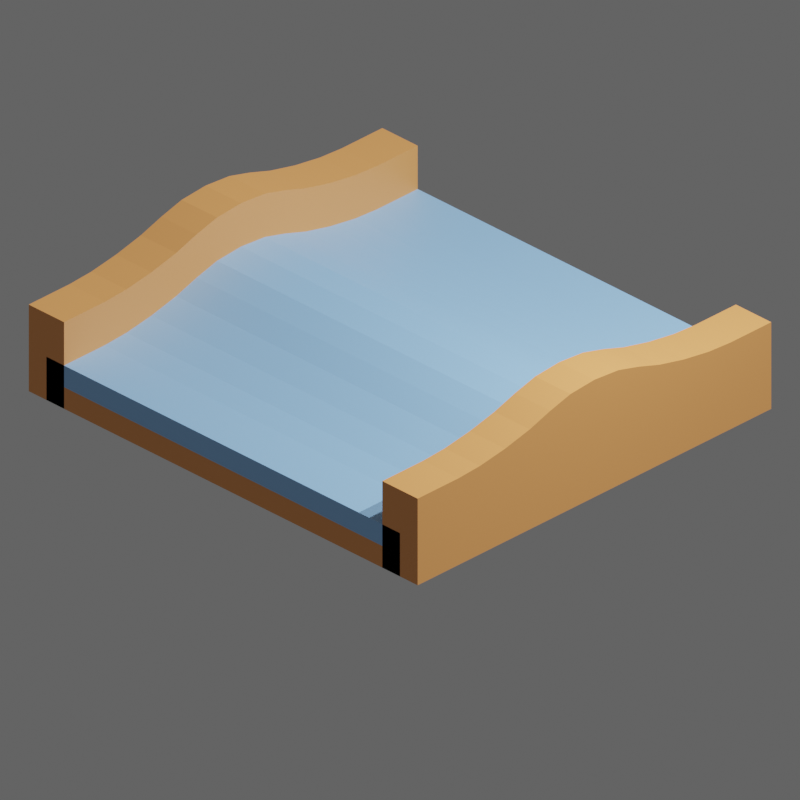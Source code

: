 # Source: 5.blend  (saved by Blender 3.6.11; exported with 4.5.12 LTS)
import bpy
from mathutils import Matrix  # noqa: F401  (used for matrix-valued properties, if any)

bpy.ops.wm.read_factory_settings(use_empty=True)
scene = bpy.context.scene
scene.name = 'Scene'

# ---- collections
col_collection = bpy.data.collections.new('Collection'); scene.collection.children.link(col_collection)
col_slots = bpy.data.collections.new('slots'); scene.collection.children.link(col_slots)
col_slots.hide_render = True
col_walls = bpy.data.collections.new('walls'); scene.collection.children.link(col_walls)
col_misc = bpy.data.collections.new('Misc'); scene.collection.children.link(col_misc)

# ---- materials (node trees are filled in below, after node groups)
mat_floor = bpy.data.materials.new('floor')
mat_slot = bpy.data.materials.new('slot')
mat_slot.alpha_threshold = 0.0
mat_slot.roughness = 0.5
mat_slot.line_color = (0.0, 0.0, 0.0, 1.0)
mat_wall = bpy.data.materials.new('wall')

# ---- material node trees
mat_floor.use_nodes = True; mat_floor.node_tree.nodes.clear()
_N = mat_floor.node_tree.nodes; _L = mat_floor.node_tree.links
n0 = _N.new('ShaderNodeBsdfPrincipled'); n0.name = 'Principled BSDF'; n0.location = (10, 300)
n0.distribution = 'GGX'
n0.subsurface_method = 'RANDOM_WALK_SKIN'
n0.inputs[0].default_value = (0.3185, 0.6038, 1.0, 1.0)
n0.inputs[3].default_value = 1.45
n0.inputs[27].default_value = (0.0, 0.0, 0.0, 1.0)
n0.inputs[28].default_value = 1.0
n1 = _N.new('ShaderNodeOutputMaterial'); n1.name = 'Material Output'; n1.location = (300, 300)
_L.new(n0.outputs[0], n1.inputs[0])
n1.is_active_output = True
mat_slot.use_nodes = True; mat_slot.node_tree.nodes.clear()
_N = mat_slot.node_tree.nodes; _L = mat_slot.node_tree.links
n0 = _N.new('ShaderNodeOutputMaterial'); n0.name = 'Material Output'; n0.location = (300, 300)
n1 = _N.new('ShaderNodeBsdfPrincipled'); n1.name = 'Principled BSDF'; n1.location = (10, 300)
n1.distribution = 'GGX'
n1.subsurface_method = 'RANDOM_WALK_SKIN'
n1.inputs[0].default_value = (0.8, 0.4761, 0.0, 1.0)
n1.inputs[3].default_value = 1.45
n1.inputs[27].default_value = (0.0, 0.0, 0.0, 1.0)
n1.inputs[28].default_value = 1.0
_L.new(n1.outputs[0], n0.inputs[0])
n0.is_active_output = True
mat_wall.use_nodes = True; mat_wall.node_tree.nodes.clear()
_N = mat_wall.node_tree.nodes; _L = mat_wall.node_tree.links
n0 = _N.new('ShaderNodeBsdfPrincipled'); n0.name = 'Principled BSDF'; n0.location = (10, 300)
n0.distribution = 'GGX'
n0.subsurface_method = 'RANDOM_WALK_SKIN'
n0.inputs[0].default_value = (0.9047, 0.3712, 0.117, 1.0)
n0.inputs[3].default_value = 1.45
n0.inputs[27].default_value = (0.0, 0.0, 0.0, 1.0)
n0.inputs[28].default_value = 1.0
n1 = _N.new('ShaderNodeOutputMaterial'); n1.name = 'Material Output'; n1.location = (300, 300)
_L.new(n0.outputs[0], n1.inputs[0])
n1.is_active_output = True

# ---- world
world_world = bpy.data.worlds.new('World'); scene.world = world_world
world_world.use_nodes = True; world_world.node_tree.nodes.clear()
_N = world_world.node_tree.nodes; _L = world_world.node_tree.links
n0 = _N.new('ShaderNodeOutputWorld'); n0.name = 'World Output'; n0.location = (300, 300)
n1 = _N.new('ShaderNodeBackground'); n1.name = 'Background'; n1.location = (10, 300)
n1.inputs[0].default_value = (0.05088, 0.05088, 0.05088, 1.0)
n1.inputs[1].default_value = 2.0
_L.new(n1.outputs[0], n0.inputs[0])
n0.is_active_output = True
world_world.color = (0.05088, 0.05088, 0.05088)
world_world.use_sun_shadow = False
world_world.sun_shadow_jitter_overblur = 0.0

# ---- cameras
cam_camera = bpy.data.cameras.new('Camera')
cam_camera.type = 'ORTHO'
cam_camera.clip_end = 100.0
cam_camera.lens = 45.0
cam_camera.sensor_height = 8.8
cam_camera.ortho_scale = 8.0
cam_camera.show_composition_center = True

# ---- lights
light_light = bpy.data.lights.new('Light', 'POINT')
light_light.transmission_factor = 0.0
light_light.energy = 1000.0
light_light.shadow_soft_size = 0.1
light_light.shadow_maximum_resolution = 0.006
light_light.use_absolute_resolution = True
light_sun = bpy.data.lights.new('Sun', 'SUN')
light_sun.transmission_factor = 0.0
light_sun.energy = 2.0

# ---- meshes
me_cube_001 = bpy.data.meshes.new('Cube.001')
me_cube_001.from_pydata([(-2.5, -2.5, 0.25), (-2.5, -2.5, 0.5), (-2.5, 2.5, 0.25), (-2.5, 2.5, 0.5), (2.5, -2.5, 0.25), (2.5, -2.5, 0.5), (2.5, 2.5, 0.25), (2.5, 2.5, 0.5), (-2.5, 1.25, 0.25), (-2.5, 0.0, 0.25), (2.5, 0.0, 0.25), (2.5, 1.25, 0.25), (-2.5, -1.923, 0.5), (-2.5, -0.625, 0.75), (-2.5, -1.25, 0.2501), (-2.5, -1.618, 0.519), (-2.5, -1.264, 0.5732), (-2.5, -0.9154, 0.6543), (-2.5, -0.3382, 0.8266), (-2.5, 0.0, 0.8536), (-2.5, 0.3382, 0.8266), (-2.5, 0.625, 0.75), (-2.5, 1.923, 0.5), (-2.5, 0.9154, 0.6543), (-2.5, 1.264, 0.5732), (-2.5, 1.618, 0.519), (2.5, 1.923, 0.5), (2.5, 1.618, 0.519), (2.5, 1.264, 0.5732), (2.5, 0.9154, 0.6543), (2.5, 0.625, 0.75), (2.5, 0.3382, 0.8266), (2.5, 0.0, 0.8536), (2.5, -0.3382, 0.8266), (2.5, -0.625, 0.75), (2.5, -1.923, 0.5), (2.5, -1.25, 0.2501), (2.5, -0.9154, 0.6543), (2.5, -1.264, 0.5732), (2.5, -1.618, 0.519)], [], [(6, 7, 26, 11), (2, 3, 7, 6), (4, 5, 1, 0), (14, 36, 4, 0), (14, 13, 9), (8, 22, 3, 2), (7, 3, 22, 26), (9, 21, 8), (2, 6, 11, 8), (8, 11, 10, 9), (9, 10, 36, 14), (11, 30, 10), (10, 34, 36), (36, 35, 5, 4), (35, 12, 1, 5), (12, 15, 14), (15, 16, 14), (16, 17, 14), (17, 13, 14), (13, 18, 9), (18, 19, 9), (19, 20, 9), (20, 21, 9), (21, 23, 8), (23, 24, 8), (24, 25, 8), (25, 22, 8), (26, 27, 11), (27, 28, 11), (28, 29, 11), (29, 30, 11), (30, 31, 10), (31, 32, 10), (32, 33, 10), (33, 34, 10), (34, 37, 36), (37, 38, 36), (38, 39, 36), (39, 35, 36), (21, 30, 29, 23), (23, 29, 28, 24), (24, 28, 27, 25), (25, 27, 26, 22), (13, 34, 33, 18), (18, 33, 32, 19), (19, 32, 31, 20), (20, 31, 30, 21), (12, 35, 39, 15), (15, 39, 38, 16), (16, 38, 37, 17), (17, 37, 34, 13), (0, 1, 12, 14)])
_uv = me_cube_001.uv_layers.new(name='UVMap')
_uv.uv.foreach_set('vector', [0.375, 0.5, 0.625, 0.5, 0.625, 0.5288, 0.375, 0.5625, 0.375, 0.25, 0.625, 0.25, 0.625, 0.5, 0.375, 0.5, 0.375, 0.75, 0.625, 0.75, 0.625, 1.0, 0.375, 1.0, 0.125, 0.6875, 0.375, 0.6875, 0.375, 0.75, 0.125, 0.75, 0.3751, 0.0625, 0.625, 0.09375, 0.375, 0.125, 0.3751, 0.1875, 0.625, 0.2212, 0.625, 0.25, 0.375, 0.25, 0.625, 0.5, 0.875, 0.5, 0.875, 0.5288, 0.625, 0.5288, 0.4006, 0.125, 0.625, 0.1562, 0.375, 0.1875, 0.125, 0.5, 0.375, 0.5, 0.375, 0.5625, 0.125, 0.5625, 0.125, 0.5625, 0.375, 0.5625, 0.375, 0.625, 0.125, 0.625, 0.125, 0.625, 0.375, 0.625, 0.375, 0.6875, 0.125, 0.6875, 0.3751, 0.5625, 0.625, 0.5938, 0.375, 0.625, 0.4006, 0.625, 0.625, 0.6562, 0.375, 0.6875, 0.3751, 0.6875, 0.625, 0.7212, 0.625, 0.75, 0.375, 0.75, 0.625, 0.7212, 0.875, 0.7212, 0.875, 0.75, 0.625, 0.75, 0.625, 0.02884, 0.644, 0.0441, 0.3751, 0.0625, 0.644, 0.0441, 0.625, 0.06179, 0.3751, 0.0625, 0.625, 0.06179, 0.625, 0.0625, 0.3751, 0.0625, 0.625, 0.0625, 0.625, 0.0625, 0.3751, 0.0625, 0.625, 0.09375, 0.6097, 0.1081, 0.4006, 0.125, 0.6097, 0.1081, 0.5762, 0.125, 0.4006, 0.125, 0.5762, 0.125, 0.5672, 0.125, 0.4006, 0.125, 0.5672, 0.125, 0.5417, 0.125, 0.4006, 0.125, 0.625, 0.1875, 0.7793, 0.1708, 0.3751, 0.1875, 0.7793, 0.1708, 0.625, 0.1882, 0.3751, 0.1875, 0.625, 0.1882, 0.625, 0.2059, 0.3751, 0.1875, 0.625, 0.2059, 0.625, 0.2212, 0.3751, 0.1875, 0.625, 0.5288, 0.625, 0.5441, 0.3751, 0.5625, 0.625, 0.5441, 0.625, 0.5618, 0.3751, 0.5625, 0.625, 0.5618, 0.625, 0.5792, 0.3751, 0.5625, 0.625, 0.5792, 0.625, 0.5937, 0.3751, 0.5625, 0.625, 0.5938, 0.625, 0.6074, 0.4006, 0.625, 0.625, 0.6074, 0.625, 0.6225, 0.4006, 0.625, 0.625, 0.6225, 0.625, 0.6366, 0.4006, 0.625, 0.625, 0.6366, 0.625, 0.6476, 0.4006, 0.625, 0.625, 0.6562, 0.625, 0.6704, 0.3751, 0.6875, 0.625, 0.6704, 0.625, 0.6868, 0.3751, 0.6875, 0.625, 0.6868, 0.625, 0.703, 0.3751, 0.6875, 0.625, 0.703, 0.625, 0.7165, 0.3751, 0.6875, 0.875, 0.5938, 0.625, 0.5938, 0.625, 0.5796, 0.875, 0.5796, 0.875, 0.5796, 0.625, 0.5796, 0.625, 0.5625, 0.875, 0.5625, 0.875, 0.5625, 0.625, 0.5625, 0.625, 0.5441, 0.875, 0.5441, 0.875, 0.5441, 0.625, 0.5441, 0.625, 0.5288, 0.875, 0.5288, 0.875, 0.6562, 0.625, 0.6562, 0.625, 0.6426, 0.875, 0.6426, 0.875, 0.6426, 0.625, 0.6426, 0.625, 0.625, 0.875, 0.625, 0.875, 0.625, 0.625, 0.625, 0.625, 0.6074, 0.875, 0.6074, 0.875, 0.6074, 0.625, 0.6074, 0.625, 0.5938, 0.875, 0.5938, 0.875, 0.7212, 0.625, 0.7212, 0.625, 0.7059, 0.875, 0.7059, 0.875, 0.7059, 0.625, 0.7059, 0.625, 0.6875, 0.875, 0.6875, 0.875, 0.6875, 0.625, 0.6875, 0.625, 0.6704, 0.875, 0.6704, 0.875, 0.6704, 0.625, 0.6704, 0.625, 0.6562, 0.875, 0.6562, 0.375, 0.0, 0.625, 0.0, 0.625, 0.02884, 0.375, 0.0625])
me_cube_001.materials.append(mat_floor)
me_cube_001.update()
me_cube_010 = bpy.data.meshes.new('Cube.010')
me_cube_010.from_pydata([(-0.125, -0.125, 0.0), (-0.125, -0.125, 0.25), (-0.125, 0.125, 0.0), (-0.125, 0.125, 0.25), (0.125, -0.125, 0.0), (0.125, -0.125, 0.25), (0.125, 0.125, 0.0), (0.125, 0.125, 0.25)], [], [(0, 1, 3, 2), (2, 3, 7, 6), (6, 7, 5, 4), (4, 5, 1, 0), (2, 6, 4, 0), (7, 3, 1, 5)])
_uv = me_cube_010.uv_layers.new(name='UVMap')
_uv.uv.foreach_set('vector', [0.375, 0.0, 0.625, 0.0, 0.625, 0.25, 0.375, 0.25, 0.375, 0.25, 0.625, 0.25, 0.625, 0.5, 0.375, 0.5, 0.375, 0.5, 0.625, 0.5, 0.625, 0.75, 0.375, 0.75, 0.375, 0.75, 0.625, 0.75, 0.625, 1.0, 0.375, 1.0, 0.125, 0.5, 0.375, 0.5, 0.375, 0.75, 0.125, 0.75, 0.625, 0.5, 0.875, 0.5, 0.875, 0.75, 0.625, 0.75])
me_cube_010.materials.append(mat_slot)
me_cube_010.update()
me_cube_030 = bpy.data.meshes.new('Cube.030')
me_cube_030.from_pydata([(0.125, 0.125, 0.0), (0.125, 0.125, 0.25), (0.125, -0.125, 0.0), (0.125, -0.125, 0.25), (-0.125, 0.125, 0.0), (-0.125, 0.125, 0.25), (-0.125, -0.125, 0.0), (-0.125, -0.125, 0.25)], [], [(0, 1, 3, 2), (2, 3, 7, 6), (6, 7, 5, 4), (4, 5, 1, 0), (2, 6, 4, 0), (7, 3, 1, 5)])
_uv = me_cube_030.uv_layers.new(name='UVMap')
_uv.uv.foreach_set('vector', [0.375, 0.0, 0.625, 0.0, 0.625, 0.25, 0.375, 0.25, 0.375, 0.25, 0.625, 0.25, 0.625, 0.5, 0.375, 0.5, 0.375, 0.5, 0.625, 0.5, 0.625, 0.75, 0.375, 0.75, 0.375, 0.75, 0.625, 0.75, 0.625, 1.0, 0.375, 1.0, 0.125, 0.5, 0.375, 0.5, 0.375, 0.75, 0.125, 0.75, 0.625, 0.5, 0.875, 0.5, 0.875, 0.75, 0.625, 0.75])
me_cube_030.materials.append(mat_slot)
me_cube_030.update()
me_cube = bpy.data.meshes.new('Cube')
me_cube.from_pydata([(-2.5, -2.5, 0.0), (-2.5, -2.5, 0.25), (-2.5, 2.5, 0.0), (-2.5, 2.5, 0.25), (2.5, -2.5, 0.0), (2.5, -2.5, 0.25), (2.5, 2.5, 0.0), (2.5, 2.5, 0.25)], [], [(0, 1, 3, 2), (2, 3, 7, 6), (6, 7, 5, 4), (4, 5, 1, 0), (2, 6, 4, 0), (7, 3, 1, 5)])
_uv = me_cube.uv_layers.new(name='UVMap')
_uv.uv.foreach_set('vector', [0.375, 0.0, 0.625, 0.0, 0.625, 0.25, 0.375, 0.25, 0.375, 0.25, 0.625, 0.25, 0.625, 0.5, 0.375, 0.5, 0.375, 0.5, 0.625, 0.5, 0.625, 0.75, 0.375, 0.75, 0.375, 0.75, 0.625, 0.75, 0.625, 1.0, 0.375, 1.0, 0.125, 0.5, 0.375, 0.5, 0.375, 0.75, 0.125, 0.75, 0.625, 0.5, 0.875, 0.5, 0.875, 0.75, 0.625, 0.75])
me_cube.materials.append(mat_wall)
me_cube.update()
me_cube_011 = bpy.data.meshes.new('Cube.011')
me_cube_011.from_pydata([(2.75, 1.923, 0.0), (2.25, -2.5, 1.0), (2.25, 1.618, 0.0), (2.25, 2.5, 1.0), (2.75, -1.618, 0.0), (2.75, -2.5, 1.0), (2.75, -1.264, 0.0), (2.75, 2.5, 1.0), (2.75, -0.9154, 0.0), (2.75, -0.625, 0.0), (2.75, -0.3382, 0.0), (2.75, 0.0, 0.0), (2.75, 0.3382, 0.0), (2.75, 0.625, 0.0), (2.75, 0.9154, 0.0), (2.75, 1.264, 0.0), (2.75, 1.618, 0.0), (2.25, 1.264, 0.0), (2.25, 0.9154, 0.0), (2.25, -1.923, 1.0), (2.25, -1.618, 1.019), (2.25, -1.264, 1.073), (2.25, -0.9154, 1.154), (2.25, -0.625, 1.25), (2.25, -0.3382, 1.327), (2.25, 0.0, 1.354), (2.25, 0.3382, 1.327), (2.25, 0.625, 1.25), (2.25, 0.9154, 1.154), (2.25, 1.264, 1.073), (2.25, 0.625, 0.0), (2.25, 0.3382, 0.0), (2.25, 0.0, 0.0), (2.25, -0.3382, 0.0), (2.25, -0.625, 0.0), (2.25, -0.9154, 0.0), (2.25, -1.264, 0.0), (2.25, -1.618, 0.0), (2.25, -1.923, 0.0), (2.25, -2.5, 0.0), (2.75, -2.5, 0.0), (2.75, 1.264, 1.073), (2.75, 0.9154, 1.154), (2.75, 0.625, 1.25), (2.75, 0.3382, 1.327), (2.75, 0.0, 1.354), (2.75, -0.3382, 1.327), (2.75, -0.625, 1.25), (2.75, -0.9154, 1.154), (2.75, -1.264, 1.073), (2.75, -1.618, 1.019), (2.75, -1.923, 1.0), (2.25, 1.618, 1.019), (2.25, 1.923, 1.0), (2.75, -1.923, 0.0), (2.75, 2.5, 0.0), (2.25, 2.5, 0.0), (2.25, 1.923, 0.0), (2.75, 1.923, 1.0), (2.75, 1.618, 1.019)], [], [(19, 38, 39, 1), (46, 10, 11, 45), (5, 40, 54, 51), (20, 37, 38, 19), (47, 9, 10, 46), (51, 19, 1, 5), (59, 52, 29, 41), (41, 29, 28, 42), (42, 28, 27, 43), (43, 27, 26, 44), (44, 26, 25, 45), (45, 25, 24, 46), (46, 24, 23, 47), (47, 23, 22, 48), (48, 22, 21, 49), (49, 21, 20, 50), (50, 20, 19, 51), (29, 17, 18, 28), (52, 2, 17, 29), (28, 18, 30, 27), (41, 15, 16, 59), (26, 31, 32, 25), (3, 56, 57, 53), (24, 33, 34, 23), (23, 34, 35, 22), (49, 6, 8, 48), (58, 0, 55, 7), (21, 36, 37, 20), (14, 13, 30, 18), (13, 12, 31, 30), (12, 11, 32, 31), (11, 10, 33, 32), (10, 9, 34, 33), (9, 8, 35, 34), (8, 6, 36, 35), (6, 4, 37, 36), (4, 54, 38, 37), (55, 0, 57, 56), (0, 16, 2, 57), (1, 39, 40, 5), (48, 8, 9, 47), (22, 35, 36, 21), (59, 16, 0, 58), (50, 4, 6, 49), (51, 54, 4, 50), (25, 32, 33, 24), (27, 30, 31, 26), (7, 55, 56, 3), (42, 14, 15, 41), (53, 57, 2, 52), (44, 12, 13, 43), (16, 15, 17, 2), (45, 11, 12, 44), (15, 14, 18, 17), (7, 3, 53, 58), (58, 53, 52, 59), (43, 13, 14, 42), (54, 40, 39, 38)])
_uv = me_cube_011.uv_layers.new(name='UVMap')
_uv.uv.foreach_set('vector', [0.875, 0.7292, 0.875, 0.7292, 0.875, 0.75, 0.875, 0.75, 0.625, 0.625, 0.625, 0.625, 0.625, 0.6042, 0.625, 0.6042, 0.625, 0.75, 0.625, 0.75, 0.625, 0.7292, 0.625, 0.7292, 0.875, 0.7083, 0.875, 0.7083, 0.875, 0.7292, 0.875, 0.7292, 0.625, 0.6458, 0.625, 0.6458, 0.625, 0.625, 0.625, 0.625, 0.625, 0.7292, 0.875, 0.7292, 0.875, 0.75, 0.625, 0.75, 0.625, 0.5139, 0.875, 0.5139, 0.875, 0.5208, 0.625, 0.5208, 0.625, 0.5208, 0.875, 0.5208, 0.875, 0.5417, 0.625, 0.5417, 0.625, 0.5417, 0.875, 0.5417, 0.875, 0.5625, 0.625, 0.5625, 0.625, 0.5625, 0.875, 0.5625, 0.875, 0.5833, 0.625, 0.5833, 0.625, 0.5833, 0.875, 0.5833, 0.875, 0.6042, 0.625, 0.6042, 0.625, 0.6042, 0.875, 0.6042, 0.875, 0.625, 0.625, 0.625, 0.625, 0.625, 0.875, 0.625, 0.875, 0.6458, 0.625, 0.6458, 0.625, 0.6458, 0.875, 0.6458, 0.875, 0.6667, 0.625, 0.6667, 0.625, 0.6667, 0.875, 0.6667, 0.875, 0.6875, 0.625, 0.6875, 0.625, 0.6875, 0.875, 0.6875, 0.875, 0.7083, 0.625, 0.7083, 0.625, 0.7083, 0.875, 0.7083, 0.875, 0.7292, 0.625, 0.7292, 0.875, 0.5208, 0.875, 0.5208, 0.875, 0.5417, 0.875, 0.5417, 0.875, 0.5139, 0.875, 0.5139, 0.875, 0.5208, 0.875, 0.5208, 0.875, 0.5417, 0.875, 0.5417, 0.875, 0.5625, 0.875, 0.5625, 0.625, 0.5208, 0.625, 0.5208, 0.625, 0.5139, 0.625, 0.5139, 0.875, 0.5833, 0.875, 0.5833, 0.875, 0.6042, 0.875, 0.6042, 0.875, 0.5, 0.875, 0.5, 0.875, 0.5069, 0.875, 0.5069, 0.875, 0.625, 0.875, 0.625, 0.875, 0.6458, 0.875, 0.6458, 0.875, 0.6458, 0.875, 0.6458, 0.875, 0.6667, 0.875, 0.6667, 0.625, 0.6875, 0.625, 0.6875, 0.625, 0.6667, 0.625, 0.6667, 0.625, 0.5069, 0.625, 0.5069, 0.625, 0.5, 0.625, 0.5, 0.875, 0.6875, 0.875, 0.6875, 0.875, 0.7083, 0.875, 0.7083, 0.625, 0.5417, 0.625, 0.5625, 0.875, 0.5625, 0.875, 0.5417, 0.625, 0.5625, 0.625, 0.5833, 0.875, 0.5833, 0.875, 0.5625, 0.625, 0.5833, 0.625, 0.6042, 0.875, 0.6042, 0.875, 0.5833, 0.625, 0.6042, 0.625, 0.625, 0.875, 0.625, 0.875, 0.6042, 0.625, 0.625, 0.625, 0.6458, 0.875, 0.6458, 0.875, 0.625, 0.625, 0.6458, 0.625, 0.6667, 0.875, 0.6667, 0.875, 0.6458, 0.625, 0.6667, 0.625, 0.6875, 0.875, 0.6875, 0.875, 0.6667, 0.625, 0.6875, 0.625, 0.7083, 0.875, 0.7083, 0.875, 0.6875, 0.625, 0.7083, 0.625, 0.7292, 0.875, 0.7292, 0.875, 0.7083, 0.625, 0.5, 0.625, 0.5069, 0.875, 0.5069, 0.875, 0.5, 0.625, 0.5069, 0.625, 0.5139, 0.875, 0.5139, 0.875, 0.5069, 0.875, 0.75, 0.875, 0.75, 0.625, 0.75, 0.625, 0.75, 0.625, 0.6667, 0.625, 0.6667, 0.625, 0.6458, 0.625, 0.6458, 0.875, 0.6667, 0.875, 0.6667, 0.875, 0.6875, 0.875, 0.6875, 0.625, 0.5139, 0.625, 0.5139, 0.625, 0.5069, 0.625, 0.5069, 0.625, 0.7083, 0.625, 0.7083, 0.625, 0.6875, 0.625, 0.6875, 0.625, 0.7292, 0.625, 0.7292, 0.625, 0.7083, 0.625, 0.7083, 0.875, 0.6042, 0.875, 0.6042, 0.875, 0.625, 0.875, 0.625, 0.875, 0.5625, 0.875, 0.5625, 0.875, 0.5833, 0.875, 0.5833, 0.625, 0.5, 0.625, 0.5, 0.875, 0.5, 0.875, 0.5, 0.625, 0.5417, 0.625, 0.5417, 0.625, 0.5208, 0.625, 0.5208, 0.875, 0.5069, 0.875, 0.5069, 0.875, 0.5139, 0.875, 0.5139, 0.625, 0.5833, 0.625, 0.5833, 0.625, 0.5625, 0.625, 0.5625, 0.625, 0.5139, 0.625, 0.5208, 0.875, 0.5208, 0.875, 0.5139, 0.625, 0.6042, 0.625, 0.6042, 0.625, 0.5833, 0.625, 0.5833, 0.625, 0.5208, 0.625, 0.5417, 0.875, 0.5417, 0.875, 0.5208, 0.625, 0.5, 0.875, 0.5, 0.875, 0.5069, 0.625, 0.5069, 0.625, 0.5069, 0.875, 0.5069, 0.875, 0.5139, 0.625, 0.5139, 0.625, 0.5625, 0.625, 0.5625, 0.625, 0.5417, 0.625, 0.5417, 0.625, 0.7292, 0.625, 0.75, 0.875, 0.75, 0.875, 0.7292])
me_cube_011.materials.append(mat_wall)
me_cube_011.update()

# ---- objects
ob_floor = bpy.data.objects.new('floor', me_cube_001)
ob_slot = bpy.data.objects.new('slot', me_cube_010)
ob_slot_020 = bpy.data.objects.new('slot.020', me_cube_030)
ob_wall = bpy.data.objects.new('wall', me_cube)
ob_wall_001 = bpy.data.objects.new('wall.001', me_cube_011)
ob_light = bpy.data.objects.new('Light', light_light)
ob_camera = bpy.data.objects.new('Camera', cam_camera)
ob_empty = bpy.data.objects.new('Empty', None)
ob_sun = bpy.data.objects.new('Sun', light_sun)

# ---- transforms, parenting, visibility, modifiers, constraints
ob_floor.location = (0.0, 0.0, 0.0)
ob_slot.location = (0.0, 5.0, 0.0)
ob_slot_020.location = (0.0, -5.0, 0.0)
ob_wall.location = (0.0, 0.0, 0.0)
ob_wall_001.location = (0.0, 0.0, 0.0)
_m = ob_wall_001.modifiers.new('Hops_Mirror', 'MIRROR')
_m.use_bisect_axis = (True, False, False)
_m.use_clip = True
ob_light.location = (4.076, 1.005, 5.904)
ob_light.rotation_euler = (0.6503, 0.05522, 1.866)
ob_light.lock_rotations_4d = False
ob_light.empty_display_type = 'ARROWS'
ob_light.color = (0.0, 0.0, 0.0, 0.0)
ob_light.lineart.crease_threshold = 0.0
ob_camera.location = (7.5, -7.5, 6.11)
ob_camera.rotation_euler = (1.047, 0.0, 0.7854)
ob_camera.lock_rotations_4d = False
ob_camera.empty_display_type = 'ARROWS'
ob_camera.color = (0.0, 0.0, 0.0, 0.0)
ob_camera.display_type = 'WIRE'
ob_camera.lineart.crease_threshold = 0.0
_c = ob_camera.constraints.new('TRACK_TO'); _c.name = 'Track To'
_c.target = ob_empty
ob_empty.location = (0.0, 0.0, 0.0)
ob_sun.location = (10.0, 10.0, 15.0)
_c = ob_sun.constraints.new('TRACK_TO'); _c.name = 'Track To'
_c.target = ob_empty

# ---- collection membership
col_collection.objects.link(ob_floor)
col_slots.objects.link(ob_slot)
col_slots.objects.link(ob_slot_020)
col_walls.objects.link(ob_wall)
col_walls.objects.link(ob_wall_001)
col_misc.objects.link(ob_light)
col_misc.objects.link(ob_camera)
col_misc.objects.link(ob_empty)
col_misc.objects.link(ob_sun)

# ---- scene / render settings (as saved in the file)
scene.camera = ob_camera
scene.frame_start = 1; scene.frame_end = 250; scene.frame_set(1)
scene.render.engine = 'CYCLES'
scene.render.resolution_x = 256
scene.render.resolution_y = 256
scene.render.film_transparent = True
scene.cycles.sampling_pattern = 'TABULATED_SOBOL'
scene.cycles.film_transparent_glass = True
scene.view_settings.view_transform = 'Filmic'
bpy.context.view_layer.update()
